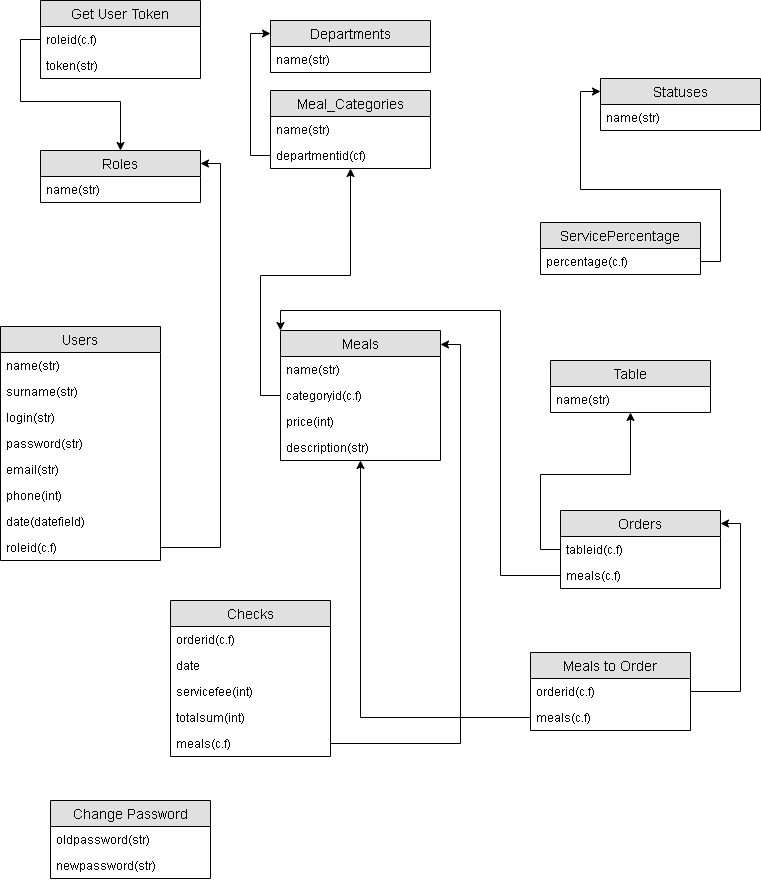

The diagram above was exported from draw.io. Its source (the exported page's mxGraphModel, read from the mxfile embedded in the PNG):
<mxGraphModel dx="868" dy="449" grid="1" gridSize="10" guides="1" tooltips="1" connect="1" arrows="1" fold="1" page="1" pageScale="1" pageWidth="827" pageHeight="1169" math="0" shadow="0">
  <root>
    <mxCell id="0" />
    <mxCell id="1" parent="0" />
    <mxCell id="tmCe28MVak26Nl_kf8AH-5" value="Roles" style="swimlane;fontStyle=0;childLayout=stackLayout;horizontal=1;startSize=26;fillColor=#e0e0e0;horizontalStack=0;resizeParent=1;resizeParentMax=0;resizeLast=0;collapsible=1;marginBottom=0;swimlaneFillColor=#ffffff;align=center;fontSize=14;" vertex="1" parent="1">
      <mxGeometry x="70" y="160" width="160" height="52" as="geometry" />
    </mxCell>
    <mxCell id="tmCe28MVak26Nl_kf8AH-6" value="name(str)" style="text;strokeColor=none;fillColor=none;spacingLeft=4;spacingRight=4;overflow=hidden;rotatable=0;points=[[0,0.5],[1,0.5]];portConstraint=eastwest;fontSize=12;" vertex="1" parent="tmCe28MVak26Nl_kf8AH-5">
      <mxGeometry y="26" width="160" height="26" as="geometry" />
    </mxCell>
    <mxCell id="tmCe28MVak26Nl_kf8AH-25" value="Departments" style="swimlane;fontStyle=0;childLayout=stackLayout;horizontal=1;startSize=26;fillColor=#e0e0e0;horizontalStack=0;resizeParent=1;resizeParentMax=0;resizeLast=0;collapsible=1;marginBottom=0;swimlaneFillColor=#ffffff;align=center;fontSize=14;" vertex="1" parent="1">
      <mxGeometry x="300" y="30" width="160" height="52" as="geometry" />
    </mxCell>
    <mxCell id="tmCe28MVak26Nl_kf8AH-26" value="name(str)" style="text;strokeColor=none;fillColor=none;spacingLeft=4;spacingRight=4;overflow=hidden;rotatable=0;points=[[0,0.5],[1,0.5]];portConstraint=eastwest;fontSize=12;" vertex="1" parent="tmCe28MVak26Nl_kf8AH-25">
      <mxGeometry y="26" width="160" height="26" as="geometry" />
    </mxCell>
    <mxCell id="tmCe28MVak26Nl_kf8AH-17" value="Users" style="swimlane;fontStyle=0;childLayout=stackLayout;horizontal=1;startSize=26;fillColor=#e0e0e0;horizontalStack=0;resizeParent=1;resizeParentMax=0;resizeLast=0;collapsible=1;marginBottom=0;swimlaneFillColor=#ffffff;align=center;fontSize=14;" vertex="1" parent="1">
      <mxGeometry x="30" y="336" width="160" height="234" as="geometry" />
    </mxCell>
    <mxCell id="tmCe28MVak26Nl_kf8AH-18" value="name(str)" style="text;strokeColor=none;fillColor=none;spacingLeft=4;spacingRight=4;overflow=hidden;rotatable=0;points=[[0,0.5],[1,0.5]];portConstraint=eastwest;fontSize=12;" vertex="1" parent="tmCe28MVak26Nl_kf8AH-17">
      <mxGeometry y="26" width="160" height="26" as="geometry" />
    </mxCell>
    <mxCell id="tmCe28MVak26Nl_kf8AH-19" value="surname(str)" style="text;strokeColor=none;fillColor=none;spacingLeft=4;spacingRight=4;overflow=hidden;rotatable=0;points=[[0,0.5],[1,0.5]];portConstraint=eastwest;fontSize=12;" vertex="1" parent="tmCe28MVak26Nl_kf8AH-17">
      <mxGeometry y="52" width="160" height="26" as="geometry" />
    </mxCell>
    <mxCell id="tmCe28MVak26Nl_kf8AH-20" value="login(str)" style="text;strokeColor=none;fillColor=none;spacingLeft=4;spacingRight=4;overflow=hidden;rotatable=0;points=[[0,0.5],[1,0.5]];portConstraint=eastwest;fontSize=12;" vertex="1" parent="tmCe28MVak26Nl_kf8AH-17">
      <mxGeometry y="78" width="160" height="26" as="geometry" />
    </mxCell>
    <mxCell id="tmCe28MVak26Nl_kf8AH-35" value="password(str)" style="text;strokeColor=none;fillColor=none;spacingLeft=4;spacingRight=4;overflow=hidden;rotatable=0;points=[[0,0.5],[1,0.5]];portConstraint=eastwest;fontSize=12;" vertex="1" parent="tmCe28MVak26Nl_kf8AH-17">
      <mxGeometry y="104" width="160" height="26" as="geometry" />
    </mxCell>
    <mxCell id="tmCe28MVak26Nl_kf8AH-36" value="email(str)" style="text;strokeColor=none;fillColor=none;spacingLeft=4;spacingRight=4;overflow=hidden;rotatable=0;points=[[0,0.5],[1,0.5]];portConstraint=eastwest;fontSize=12;" vertex="1" parent="tmCe28MVak26Nl_kf8AH-17">
      <mxGeometry y="130" width="160" height="26" as="geometry" />
    </mxCell>
    <mxCell id="tmCe28MVak26Nl_kf8AH-37" value="phone(int)" style="text;strokeColor=none;fillColor=none;spacingLeft=4;spacingRight=4;overflow=hidden;rotatable=0;points=[[0,0.5],[1,0.5]];portConstraint=eastwest;fontSize=12;" vertex="1" parent="tmCe28MVak26Nl_kf8AH-17">
      <mxGeometry y="156" width="160" height="26" as="geometry" />
    </mxCell>
    <mxCell id="tmCe28MVak26Nl_kf8AH-38" value="date(datefield)" style="text;strokeColor=none;fillColor=none;spacingLeft=4;spacingRight=4;overflow=hidden;rotatable=0;points=[[0,0.5],[1,0.5]];portConstraint=eastwest;fontSize=12;" vertex="1" parent="tmCe28MVak26Nl_kf8AH-17">
      <mxGeometry y="182" width="160" height="26" as="geometry" />
    </mxCell>
    <mxCell id="tmCe28MVak26Nl_kf8AH-39" value="roleid(c.f)" style="text;strokeColor=none;fillColor=none;spacingLeft=4;spacingRight=4;overflow=hidden;rotatable=0;points=[[0,0.5],[1,0.5]];portConstraint=eastwest;fontSize=12;" vertex="1" parent="tmCe28MVak26Nl_kf8AH-17">
      <mxGeometry y="208" width="160" height="26" as="geometry" />
    </mxCell>
    <mxCell id="tmCe28MVak26Nl_kf8AH-40" style="edgeStyle=orthogonalEdgeStyle;rounded=0;orthogonalLoop=1;jettySize=auto;html=1;entryX=0;entryY=0.25;entryDx=0;entryDy=0;" edge="1" parent="1" source="tmCe28MVak26Nl_kf8AH-32" target="tmCe28MVak26Nl_kf8AH-25">
      <mxGeometry relative="1" as="geometry" />
    </mxCell>
    <mxCell id="tmCe28MVak26Nl_kf8AH-9" value="Meal_Categories" style="swimlane;fontStyle=0;childLayout=stackLayout;horizontal=1;startSize=26;fillColor=#e0e0e0;horizontalStack=0;resizeParent=1;resizeParentMax=0;resizeLast=0;collapsible=1;marginBottom=0;swimlaneFillColor=#ffffff;align=center;fontSize=14;" vertex="1" parent="1">
      <mxGeometry x="300" y="100" width="160" height="78" as="geometry" />
    </mxCell>
    <mxCell id="tmCe28MVak26Nl_kf8AH-10" value="name(str)" style="text;strokeColor=none;fillColor=none;spacingLeft=4;spacingRight=4;overflow=hidden;rotatable=0;points=[[0,0.5],[1,0.5]];portConstraint=eastwest;fontSize=12;" vertex="1" parent="tmCe28MVak26Nl_kf8AH-9">
      <mxGeometry y="26" width="160" height="26" as="geometry" />
    </mxCell>
    <mxCell id="tmCe28MVak26Nl_kf8AH-32" value="departmentid(cf)" style="text;strokeColor=none;fillColor=none;spacingLeft=4;spacingRight=4;overflow=hidden;rotatable=0;points=[[0,0.5],[1,0.5]];portConstraint=eastwest;fontSize=12;" vertex="1" parent="tmCe28MVak26Nl_kf8AH-9">
      <mxGeometry y="52" width="160" height="26" as="geometry" />
    </mxCell>
    <mxCell id="tmCe28MVak26Nl_kf8AH-42" style="edgeStyle=orthogonalEdgeStyle;rounded=0;orthogonalLoop=1;jettySize=auto;html=1;exitX=1;exitY=0.5;exitDx=0;exitDy=0;entryX=1;entryY=0.25;entryDx=0;entryDy=0;" edge="1" parent="1" source="tmCe28MVak26Nl_kf8AH-39" target="tmCe28MVak26Nl_kf8AH-5">
      <mxGeometry relative="1" as="geometry" />
    </mxCell>
    <mxCell id="tmCe28MVak26Nl_kf8AH-43" style="edgeStyle=orthogonalEdgeStyle;rounded=0;orthogonalLoop=1;jettySize=auto;html=1;exitX=0;exitY=0.5;exitDx=0;exitDy=0;" edge="1" parent="1" source="tmCe28MVak26Nl_kf8AH-30" target="tmCe28MVak26Nl_kf8AH-5">
      <mxGeometry relative="1" as="geometry" />
    </mxCell>
    <mxCell id="tmCe28MVak26Nl_kf8AH-29" value="Get User Token" style="swimlane;fontStyle=0;childLayout=stackLayout;horizontal=1;startSize=26;fillColor=#e0e0e0;horizontalStack=0;resizeParent=1;resizeParentMax=0;resizeLast=0;collapsible=1;marginBottom=0;swimlaneFillColor=#ffffff;align=center;fontSize=14;" vertex="1" parent="1">
      <mxGeometry x="70" y="10" width="160" height="78" as="geometry" />
    </mxCell>
    <mxCell id="tmCe28MVak26Nl_kf8AH-30" value="roleid(c.f)" style="text;strokeColor=none;fillColor=none;spacingLeft=4;spacingRight=4;overflow=hidden;rotatable=0;points=[[0,0.5],[1,0.5]];portConstraint=eastwest;fontSize=12;" vertex="1" parent="tmCe28MVak26Nl_kf8AH-29">
      <mxGeometry y="26" width="160" height="26" as="geometry" />
    </mxCell>
    <mxCell id="tmCe28MVak26Nl_kf8AH-31" value="token(str)" style="text;strokeColor=none;fillColor=none;spacingLeft=4;spacingRight=4;overflow=hidden;rotatable=0;points=[[0,0.5],[1,0.5]];portConstraint=eastwest;fontSize=12;" vertex="1" parent="tmCe28MVak26Nl_kf8AH-29">
      <mxGeometry y="52" width="160" height="26" as="geometry" />
    </mxCell>
    <mxCell id="tmCe28MVak26Nl_kf8AH-45" value="ServicePercentage" style="swimlane;fontStyle=0;childLayout=stackLayout;horizontal=1;startSize=26;fillColor=#e0e0e0;horizontalStack=0;resizeParent=1;resizeParentMax=0;resizeLast=0;collapsible=1;marginBottom=0;swimlaneFillColor=#ffffff;align=center;fontSize=14;" vertex="1" parent="1">
      <mxGeometry x="570" y="232" width="160" height="52" as="geometry" />
    </mxCell>
    <mxCell id="tmCe28MVak26Nl_kf8AH-46" value="percentage(c.f)" style="text;strokeColor=none;fillColor=none;spacingLeft=4;spacingRight=4;overflow=hidden;rotatable=0;points=[[0,0.5],[1,0.5]];portConstraint=eastwest;fontSize=12;" vertex="1" parent="tmCe28MVak26Nl_kf8AH-45">
      <mxGeometry y="26" width="160" height="26" as="geometry" />
    </mxCell>
    <mxCell id="tmCe28MVak26Nl_kf8AH-49" style="edgeStyle=orthogonalEdgeStyle;rounded=0;orthogonalLoop=1;jettySize=auto;html=1;exitX=1;exitY=0.5;exitDx=0;exitDy=0;entryX=0;entryY=0.25;entryDx=0;entryDy=0;" edge="1" parent="1" source="tmCe28MVak26Nl_kf8AH-46" target="tmCe28MVak26Nl_kf8AH-13">
      <mxGeometry relative="1" as="geometry" />
    </mxCell>
    <mxCell id="tmCe28MVak26Nl_kf8AH-13" value="Statuses" style="swimlane;fontStyle=0;childLayout=stackLayout;horizontal=1;startSize=26;fillColor=#e0e0e0;horizontalStack=0;resizeParent=1;resizeParentMax=0;resizeLast=0;collapsible=1;marginBottom=0;swimlaneFillColor=#ffffff;align=center;fontSize=14;" vertex="1" parent="1">
      <mxGeometry x="630" y="88" width="160" height="52" as="geometry" />
    </mxCell>
    <mxCell id="tmCe28MVak26Nl_kf8AH-14" value="name(str)" style="text;strokeColor=none;fillColor=none;spacingLeft=4;spacingRight=4;overflow=hidden;rotatable=0;points=[[0,0.5],[1,0.5]];portConstraint=eastwest;fontSize=12;" vertex="1" parent="tmCe28MVak26Nl_kf8AH-13">
      <mxGeometry y="26" width="160" height="26" as="geometry" />
    </mxCell>
    <mxCell id="tmCe28MVak26Nl_kf8AH-50" style="edgeStyle=orthogonalEdgeStyle;rounded=0;orthogonalLoop=1;jettySize=auto;html=1;" edge="1" parent="1" source="tmCe28MVak26Nl_kf8AH-23" target="tmCe28MVak26Nl_kf8AH-9">
      <mxGeometry relative="1" as="geometry" />
    </mxCell>
    <mxCell id="tmCe28MVak26Nl_kf8AH-1" value="Table" style="swimlane;fontStyle=0;childLayout=stackLayout;horizontal=1;startSize=26;fillColor=#e0e0e0;horizontalStack=0;resizeParent=1;resizeParentMax=0;resizeLast=0;collapsible=1;marginBottom=0;swimlaneFillColor=#ffffff;align=center;fontSize=14;" vertex="1" parent="1">
      <mxGeometry x="580" y="370" width="160" height="52" as="geometry" />
    </mxCell>
    <mxCell id="tmCe28MVak26Nl_kf8AH-2" value="name(str)" style="text;strokeColor=none;fillColor=none;spacingLeft=4;spacingRight=4;overflow=hidden;rotatable=0;points=[[0,0.5],[1,0.5]];portConstraint=eastwest;fontSize=12;" vertex="1" parent="tmCe28MVak26Nl_kf8AH-1">
      <mxGeometry y="26" width="160" height="26" as="geometry" />
    </mxCell>
    <mxCell id="tmCe28MVak26Nl_kf8AH-55" style="edgeStyle=orthogonalEdgeStyle;rounded=0;orthogonalLoop=1;jettySize=auto;html=1;exitX=0;exitY=0.5;exitDx=0;exitDy=0;" edge="1" parent="1" source="tmCe28MVak26Nl_kf8AH-52" target="tmCe28MVak26Nl_kf8AH-1">
      <mxGeometry relative="1" as="geometry" />
    </mxCell>
    <mxCell id="tmCe28MVak26Nl_kf8AH-56" style="edgeStyle=orthogonalEdgeStyle;rounded=0;orthogonalLoop=1;jettySize=auto;html=1;entryX=0;entryY=0;entryDx=0;entryDy=0;" edge="1" parent="1" source="tmCe28MVak26Nl_kf8AH-53" target="tmCe28MVak26Nl_kf8AH-21">
      <mxGeometry relative="1" as="geometry" />
    </mxCell>
    <mxCell id="tmCe28MVak26Nl_kf8AH-21" value="Meals" style="swimlane;fontStyle=0;childLayout=stackLayout;horizontal=1;startSize=26;fillColor=#e0e0e0;horizontalStack=0;resizeParent=1;resizeParentMax=0;resizeLast=0;collapsible=1;marginBottom=0;swimlaneFillColor=#ffffff;align=center;fontSize=14;" vertex="1" parent="1">
      <mxGeometry x="310" y="340" width="160" height="130" as="geometry" />
    </mxCell>
    <mxCell id="tmCe28MVak26Nl_kf8AH-22" value="name(str)" style="text;strokeColor=none;fillColor=none;spacingLeft=4;spacingRight=4;overflow=hidden;rotatable=0;points=[[0,0.5],[1,0.5]];portConstraint=eastwest;fontSize=12;" vertex="1" parent="tmCe28MVak26Nl_kf8AH-21">
      <mxGeometry y="26" width="160" height="26" as="geometry" />
    </mxCell>
    <mxCell id="tmCe28MVak26Nl_kf8AH-23" value="categoryid(c.f)" style="text;strokeColor=none;fillColor=none;spacingLeft=4;spacingRight=4;overflow=hidden;rotatable=0;points=[[0,0.5],[1,0.5]];portConstraint=eastwest;fontSize=12;" vertex="1" parent="tmCe28MVak26Nl_kf8AH-21">
      <mxGeometry y="52" width="160" height="26" as="geometry" />
    </mxCell>
    <mxCell id="tmCe28MVak26Nl_kf8AH-24" value="price(int)" style="text;strokeColor=none;fillColor=none;spacingLeft=4;spacingRight=4;overflow=hidden;rotatable=0;points=[[0,0.5],[1,0.5]];portConstraint=eastwest;fontSize=12;" vertex="1" parent="tmCe28MVak26Nl_kf8AH-21">
      <mxGeometry y="78" width="160" height="26" as="geometry" />
    </mxCell>
    <mxCell id="tmCe28MVak26Nl_kf8AH-41" value="description(str)" style="text;strokeColor=none;fillColor=none;spacingLeft=4;spacingRight=4;overflow=hidden;rotatable=0;points=[[0,0.5],[1,0.5]];portConstraint=eastwest;fontSize=12;" vertex="1" parent="tmCe28MVak26Nl_kf8AH-21">
      <mxGeometry y="104" width="160" height="26" as="geometry" />
    </mxCell>
    <mxCell id="tmCe28MVak26Nl_kf8AH-51" value="Orders" style="swimlane;fontStyle=0;childLayout=stackLayout;horizontal=1;startSize=26;fillColor=#e0e0e0;horizontalStack=0;resizeParent=1;resizeParentMax=0;resizeLast=0;collapsible=1;marginBottom=0;swimlaneFillColor=#ffffff;align=center;fontSize=14;" vertex="1" parent="1">
      <mxGeometry x="590" y="520" width="160" height="78" as="geometry" />
    </mxCell>
    <mxCell id="tmCe28MVak26Nl_kf8AH-52" value="tableid(c.f)" style="text;strokeColor=none;fillColor=none;spacingLeft=4;spacingRight=4;overflow=hidden;rotatable=0;points=[[0,0.5],[1,0.5]];portConstraint=eastwest;fontSize=12;" vertex="1" parent="tmCe28MVak26Nl_kf8AH-51">
      <mxGeometry y="26" width="160" height="26" as="geometry" />
    </mxCell>
    <mxCell id="tmCe28MVak26Nl_kf8AH-53" value="meals(c.f)" style="text;strokeColor=none;fillColor=none;spacingLeft=4;spacingRight=4;overflow=hidden;rotatable=0;points=[[0,0.5],[1,0.5]];portConstraint=eastwest;fontSize=12;" vertex="1" parent="tmCe28MVak26Nl_kf8AH-51">
      <mxGeometry y="52" width="160" height="26" as="geometry" />
    </mxCell>
    <mxCell id="tmCe28MVak26Nl_kf8AH-63" style="edgeStyle=orthogonalEdgeStyle;rounded=0;orthogonalLoop=1;jettySize=auto;html=1;entryX=1;entryY=0.108;entryDx=0;entryDy=0;entryPerimeter=0;" edge="1" parent="1" source="tmCe28MVak26Nl_kf8AH-62" target="tmCe28MVak26Nl_kf8AH-21">
      <mxGeometry relative="1" as="geometry" />
    </mxCell>
    <mxCell id="tmCe28MVak26Nl_kf8AH-57" value="Checks" style="swimlane;fontStyle=0;childLayout=stackLayout;horizontal=1;startSize=26;fillColor=#e0e0e0;horizontalStack=0;resizeParent=1;resizeParentMax=0;resizeLast=0;collapsible=1;marginBottom=0;swimlaneFillColor=#ffffff;align=center;fontSize=14;" vertex="1" parent="1">
      <mxGeometry x="200" y="610" width="160" height="156" as="geometry" />
    </mxCell>
    <mxCell id="tmCe28MVak26Nl_kf8AH-58" value="orderid(c.f)" style="text;strokeColor=none;fillColor=none;spacingLeft=4;spacingRight=4;overflow=hidden;rotatable=0;points=[[0,0.5],[1,0.5]];portConstraint=eastwest;fontSize=12;" vertex="1" parent="tmCe28MVak26Nl_kf8AH-57">
      <mxGeometry y="26" width="160" height="26" as="geometry" />
    </mxCell>
    <mxCell id="tmCe28MVak26Nl_kf8AH-59" value="date" style="text;strokeColor=none;fillColor=none;spacingLeft=4;spacingRight=4;overflow=hidden;rotatable=0;points=[[0,0.5],[1,0.5]];portConstraint=eastwest;fontSize=12;" vertex="1" parent="tmCe28MVak26Nl_kf8AH-57">
      <mxGeometry y="52" width="160" height="26" as="geometry" />
    </mxCell>
    <mxCell id="tmCe28MVak26Nl_kf8AH-60" value="servicefee(int)" style="text;strokeColor=none;fillColor=none;spacingLeft=4;spacingRight=4;overflow=hidden;rotatable=0;points=[[0,0.5],[1,0.5]];portConstraint=eastwest;fontSize=12;" vertex="1" parent="tmCe28MVak26Nl_kf8AH-57">
      <mxGeometry y="78" width="160" height="26" as="geometry" />
    </mxCell>
    <mxCell id="tmCe28MVak26Nl_kf8AH-61" value="totalsum(int)" style="text;strokeColor=none;fillColor=none;spacingLeft=4;spacingRight=4;overflow=hidden;rotatable=0;points=[[0,0.5],[1,0.5]];portConstraint=eastwest;fontSize=12;" vertex="1" parent="tmCe28MVak26Nl_kf8AH-57">
      <mxGeometry y="104" width="160" height="26" as="geometry" />
    </mxCell>
    <mxCell id="tmCe28MVak26Nl_kf8AH-62" value="meals(c.f)" style="text;strokeColor=none;fillColor=none;spacingLeft=4;spacingRight=4;overflow=hidden;rotatable=0;points=[[0,0.5],[1,0.5]];portConstraint=eastwest;fontSize=12;" vertex="1" parent="tmCe28MVak26Nl_kf8AH-57">
      <mxGeometry y="130" width="160" height="26" as="geometry" />
    </mxCell>
    <mxCell id="tmCe28MVak26Nl_kf8AH-64" value="Meals to Order" style="swimlane;fontStyle=0;childLayout=stackLayout;horizontal=1;startSize=26;fillColor=#e0e0e0;horizontalStack=0;resizeParent=1;resizeParentMax=0;resizeLast=0;collapsible=1;marginBottom=0;swimlaneFillColor=#ffffff;align=center;fontSize=14;" vertex="1" parent="1">
      <mxGeometry x="560" y="662" width="160" height="78" as="geometry" />
    </mxCell>
    <mxCell id="tmCe28MVak26Nl_kf8AH-65" value="orderid(c.f)" style="text;strokeColor=none;fillColor=none;spacingLeft=4;spacingRight=4;overflow=hidden;rotatable=0;points=[[0,0.5],[1,0.5]];portConstraint=eastwest;fontSize=12;" vertex="1" parent="tmCe28MVak26Nl_kf8AH-64">
      <mxGeometry y="26" width="160" height="26" as="geometry" />
    </mxCell>
    <mxCell id="tmCe28MVak26Nl_kf8AH-66" value="meals(c.f)" style="text;strokeColor=none;fillColor=none;spacingLeft=4;spacingRight=4;overflow=hidden;rotatable=0;points=[[0,0.5],[1,0.5]];portConstraint=eastwest;fontSize=12;" vertex="1" parent="tmCe28MVak26Nl_kf8AH-64">
      <mxGeometry y="52" width="160" height="26" as="geometry" />
    </mxCell>
    <mxCell id="tmCe28MVak26Nl_kf8AH-68" style="edgeStyle=orthogonalEdgeStyle;rounded=0;orthogonalLoop=1;jettySize=auto;html=1;exitX=1;exitY=0.5;exitDx=0;exitDy=0;entryX=1;entryY=0.167;entryDx=0;entryDy=0;entryPerimeter=0;" edge="1" parent="1" source="tmCe28MVak26Nl_kf8AH-65" target="tmCe28MVak26Nl_kf8AH-51">
      <mxGeometry relative="1" as="geometry" />
    </mxCell>
    <mxCell id="tmCe28MVak26Nl_kf8AH-69" style="edgeStyle=orthogonalEdgeStyle;rounded=0;orthogonalLoop=1;jettySize=auto;html=1;" edge="1" parent="1" source="tmCe28MVak26Nl_kf8AH-66" target="tmCe28MVak26Nl_kf8AH-21">
      <mxGeometry relative="1" as="geometry" />
    </mxCell>
    <mxCell id="tmCe28MVak26Nl_kf8AH-70" value="Change Password" style="swimlane;fontStyle=0;childLayout=stackLayout;horizontal=1;startSize=26;fillColor=#e0e0e0;horizontalStack=0;resizeParent=1;resizeParentMax=0;resizeLast=0;collapsible=1;marginBottom=0;swimlaneFillColor=#ffffff;align=center;fontSize=14;" vertex="1" parent="1">
      <mxGeometry x="80" y="810" width="160" height="78" as="geometry" />
    </mxCell>
    <mxCell id="tmCe28MVak26Nl_kf8AH-71" value="oldpassword(str)" style="text;strokeColor=none;fillColor=none;spacingLeft=4;spacingRight=4;overflow=hidden;rotatable=0;points=[[0,0.5],[1,0.5]];portConstraint=eastwest;fontSize=12;" vertex="1" parent="tmCe28MVak26Nl_kf8AH-70">
      <mxGeometry y="26" width="160" height="26" as="geometry" />
    </mxCell>
    <mxCell id="tmCe28MVak26Nl_kf8AH-72" value="newpassword(str)" style="text;strokeColor=none;fillColor=none;spacingLeft=4;spacingRight=4;overflow=hidden;rotatable=0;points=[[0,0.5],[1,0.5]];portConstraint=eastwest;fontSize=12;" vertex="1" parent="tmCe28MVak26Nl_kf8AH-70">
      <mxGeometry y="52" width="160" height="26" as="geometry" />
    </mxCell>
  </root>
</mxGraphModel>